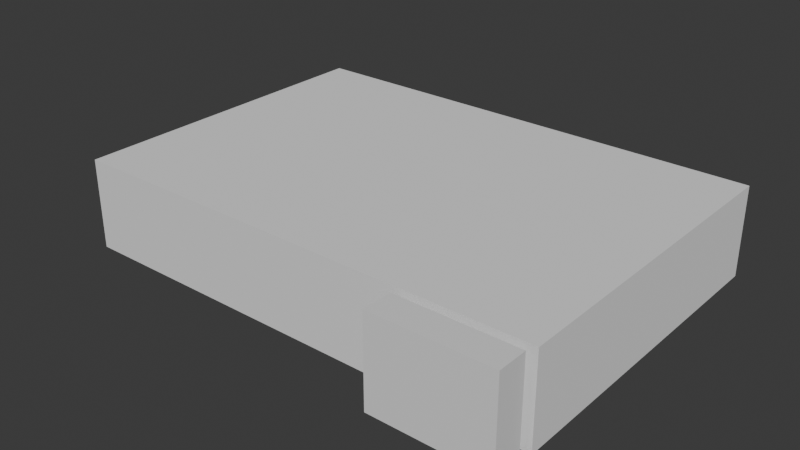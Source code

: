 # Source: untitled.blend  (saved by Blender 4.3.34; exported with 4.5.12 LTS)
import bpy
from mathutils import Matrix  # noqa: F401  (used for matrix-valued properties, if any)

bpy.ops.wm.read_factory_settings(use_empty=True)
scene = bpy.context.scene
scene.name = 'Scene'

# ---- collections
col_collection = bpy.data.collections.new('Collection'); scene.collection.children.link(col_collection)

# ---- materials (node trees are filled in below, after node groups)
mat_material = bpy.data.materials.new('Material')
mat_material.alpha_threshold = 0.0
mat_material.roughness = 0.5
mat_material.line_color = (0.0, 0.0, 0.0, 1.0)

# ---- material node trees
mat_material.use_nodes = True; mat_material.node_tree.nodes.clear()
_N = mat_material.node_tree.nodes; _L = mat_material.node_tree.links
n0 = _N.new('ShaderNodeOutputMaterial'); n0.name = 'Material Output'; n0.location = (300, 300)
n1 = _N.new('ShaderNodeBsdfPrincipled'); n1.name = 'Principled BSDF'; n1.location = (10, 300)
n1.inputs[3].default_value = 1.45
_L.new(n1.outputs[0], n0.inputs[0])
n0.is_active_output = True

# ---- world
world_world = bpy.data.worlds.new('World'); scene.world = world_world
world_world.use_nodes = True; world_world.node_tree.nodes.clear()
_N = world_world.node_tree.nodes; _L = world_world.node_tree.links
n0 = _N.new('ShaderNodeOutputWorld'); n0.name = 'World Output'; n0.location = (300, 300)
n1 = _N.new('ShaderNodeBackground'); n1.name = 'Background'; n1.location = (10, 300)
n1.inputs[0].default_value = (0.05088, 0.05088, 0.05088, 1.0)
_L.new(n1.outputs[0], n0.inputs[0])
n0.is_active_output = True
world_world.color = (0.05088, 0.05088, 0.05088)
world_world.sun_shadow_jitter_overblur = 0.0

# ---- meshes
me_cube = bpy.data.meshes.new('Cube')
me_cube.from_pydata([(1.0, 1.0, 1.0), (1.0, 1.0, -1.0), (1.0, -1.0, 1.0), (1.0, -1.0, -1.0), (-1.0, 1.0, 1.0), (-1.0, 1.0, -1.0), (-1.0, -1.0, 1.0), (-1.0, -1.0, -1.0)], [], [(0, 4, 6, 2), (3, 2, 6, 7), (7, 6, 4, 5), (5, 1, 3, 7), (1, 0, 2, 3), (5, 4, 0, 1)])
_uv = me_cube.uv_layers.new(name='UVMap')
_uv.uv.foreach_set('vector', [0.625, 0.5, 0.875, 0.5, 0.875, 0.75, 0.625, 0.75, 0.375, 0.75, 0.625, 0.75, 0.625, 1.0, 0.375, 1.0, 0.375, 0.0, 0.625, 0.0, 0.625, 0.25, 0.375, 0.25, 0.125, 0.5, 0.375, 0.5, 0.375, 0.75, 0.125, 0.75, 0.375, 0.5, 0.625, 0.5, 0.625, 0.75, 0.375, 0.75, 0.375, 0.25, 0.625, 0.25, 0.625, 0.5, 0.375, 0.5])
me_cube.materials.append(mat_material)
me_cube.use_mirror_vertex_groups = False
me_cube.update()
me_cube_001 = bpy.data.meshes.new('Cube.001')
me_cube_001.from_pydata([(-1.0, -1.0, -1.0), (-1.0, -1.0, 1.0), (-1.0, 1.0, -1.0), (-1.0, 1.0, 1.0), (1.0, -1.0, -1.0), (1.0, -1.0, 1.0), (1.0, 1.0, -1.0), (1.0, 1.0, 1.0)], [], [(0, 1, 3, 2), (2, 3, 7, 6), (6, 7, 5, 4), (4, 5, 1, 0), (2, 6, 4, 0), (7, 3, 1, 5)])
_uv = me_cube_001.uv_layers.new(name='UVMap')
_uv.uv.foreach_set('vector', [0.375, 0.0, 0.625, 0.0, 0.625, 0.25, 0.375, 0.25, 0.375, 0.25, 0.625, 0.25, 0.625, 0.5, 0.375, 0.5, 0.375, 0.5, 0.625, 0.5, 0.625, 0.75, 0.375, 0.75, 0.375, 0.75, 0.625, 0.75, 0.625, 1.0, 0.375, 1.0, 0.125, 0.5, 0.375, 0.5, 0.375, 0.75, 0.125, 0.75, 0.625, 0.5, 0.875, 0.5, 0.875, 0.75, 0.625, 0.75])
me_cube_001.update()

# ---- objects
ob_z_r = bpy.data.objects.new('Zár', me_cube)
ob_fi_k = bpy.data.objects.new('Fiók', me_cube_001)

# ---- transforms, parenting, visibility, modifiers, constraints
ob_z_r.location = (161.9, -171.4, 0.0)
ob_z_r.scale = (53.81, 13.71, 40.7)
ob_z_r.lock_rotations_4d = False
ob_z_r.lock_scale = (True, True, True)
ob_z_r.empty_display_type = 'ARROWS'
ob_z_r.lineart.crease_threshold = 0.0
ob_fi_k.location = (0.0, 0.0, 0.0)
ob_fi_k.scale = (220.0, 150.0, 41.0)

# ---- collection membership
col_collection.objects.link(ob_z_r)
col_collection.objects.link(ob_fi_k)

# ---- scene / render settings (as saved in the file)
scene.frame_start = 1; scene.frame_end = 250; scene.frame_set(0)
scene.render.engine = 'BLENDER_EEVEE_NEXT'
bpy.context.view_layer.update()

# ---- added for rendering (the .blend has no active camera and no usable light): camera, sun
cam_auto = bpy.data.cameras.new('AutoCamera')
cam_auto.lens = 50.0
cam_auto.sensor_width = 36.0
cam_auto.clip_end = 9079.34
ob_auto_camera = bpy.data.objects.new('AutoCamera', cam_auto)
scene.collection.objects.link(ob_auto_camera)
ob_auto_camera.location = (517.344, -638.391, 413.875)
ob_auto_camera.rotation_euler = (1.09748, -7.21219e-08, 0.694738)
scene.camera = ob_auto_camera
light_auto_sun = bpy.data.lights.new('AutoSun', 'SUN')
light_auto_sun.energy = 3.0
light_auto_sun.angle = 0.0523599
ob_auto_sun = bpy.data.objects.new('AutoSun', light_auto_sun)
scene.collection.objects.link(ob_auto_sun)
ob_auto_sun.rotation_euler = (0.872665, 0.174533, 0.523599)
bpy.context.view_layer.update()
